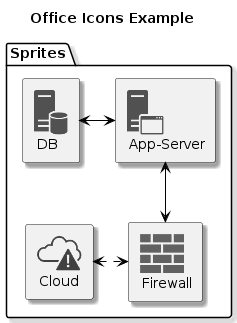

The diagram above was rendered by PlantUML. Its source (embedded in the PNG):
@startuml
skinparam shadowing true
skinparam ParticipantBorderColor black
skinparam arrowcolor black
skinparam SequenceLifeLineBorderColor black
skinparam SequenceLifeLineBackgroundColor PapayaWhip
!include <tupadr3/common>
!include <office/Servers/database_server>
!include <office/Servers/application_server>
!include <office/Concepts/firewall_orange>
!include <office/Clouds/cloud_disaster_red>
title Office Icons Example
package "Sprites" {
    OFF_DATABASE_SERVER(db,DB)
    OFF_APPLICATION_SERVER(app,App-Server)
    OFF_FIREWALL_ORANGE(fw,Firewall)
    OFF_CLOUD_DISASTER_RED(cloud,Cloud)
    db <-> app
    app <--> fw
    fw <.left.> cloud
}
@enduml